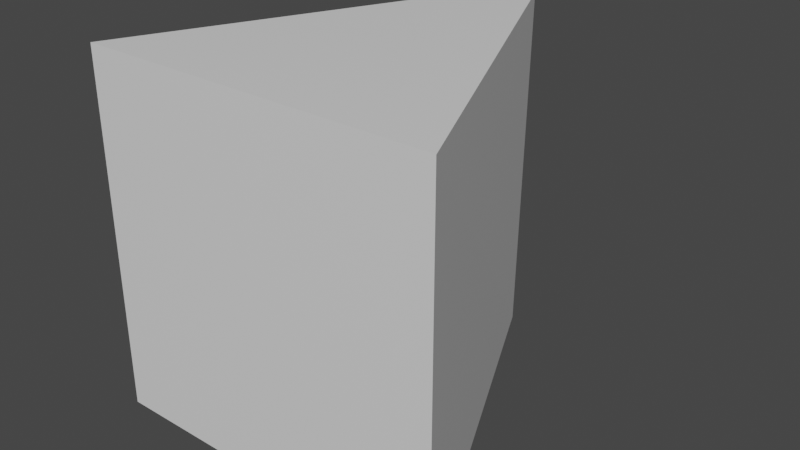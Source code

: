 # Source: Triangle_obstacle.blend  (saved by Blender 2.90.8; exported with 4.5.12 LTS)
import bpy
from mathutils import Matrix  # noqa: F401  (used for matrix-valued properties, if any)

bpy.ops.wm.read_factory_settings(use_empty=True)
scene = bpy.context.scene
scene.name = 'Scene'

# ---- collections
col_collection = bpy.data.collections.new('Collection'); scene.collection.children.link(col_collection)

# ---- materials (node trees are filled in below, after node groups)
mat_material = bpy.data.materials.new('Material')
mat_material.alpha_threshold = 0.0
mat_material.use_transparent_shadow = False
mat_material.line_color = (0.0, 0.0, 0.0, 1.0)

# ---- material node trees
mat_material.use_nodes = True; mat_material.node_tree.nodes.clear()
_N = mat_material.node_tree.nodes; _L = mat_material.node_tree.links
n0 = _N.new('ShaderNodeOutputMaterial'); n0.name = 'Material Output'; n0.location = (300, 300)
n1 = _N.new('ShaderNodeBsdfPrincipled'); n1.name = 'Principled BSDF'; n1.location = (10, 300)
n1.distribution = 'GGX'
n1.subsurface_method = 'BURLEY'
n1.inputs[2].default_value = 0.4
n1.inputs[3].default_value = 1.45
n1.inputs[27].default_value = (0.0, 0.0, 0.0, 1.0)
n1.inputs[28].default_value = 1.0
_L.new(n1.outputs[0], n0.inputs[0])
n0.is_active_output = True

# ---- world
world_world = bpy.data.worlds.new('World'); scene.world = world_world
world_world.use_nodes = True; world_world.node_tree.nodes.clear()
_N = world_world.node_tree.nodes; _L = world_world.node_tree.links
n0 = _N.new('ShaderNodeOutputWorld'); n0.name = 'World Output'; n0.location = (300, 300)
n1 = _N.new('ShaderNodeBackground'); n1.name = 'Background'; n1.location = (10, 300)
n1.inputs[0].default_value = (0.05088, 0.05088, 0.05088, 1.0)
_L.new(n1.outputs[0], n0.inputs[0])
n0.is_active_output = True
world_world.color = (0.05088, 0.05088, 0.05088)
world_world.use_sun_shadow = False
world_world.sun_shadow_jitter_overblur = 0.0

# ---- meshes
me_cube = bpy.data.meshes.new('Cube')
me_cube.from_pydata([(0.08604, 1.0, 1.0), (0.05432, 1.0, -1.0), (1.0, -1.0, 1.0), (1.0, -1.0, -1.0), (-0.08604, 1.0, 1.0), (-0.05432, 1.0, -1.0), (-1.0, -1.0, 1.0), (-1.0, -1.0, -1.0)], [], [(0, 4, 6, 2), (3, 2, 6, 7), (7, 6, 4, 5), (5, 1, 3, 7), (1, 0, 2, 3), (5, 4, 0, 1)])
_uv = me_cube.uv_layers.new(name='UVMap')
_uv.uv.foreach_set('vector', [0.625, 0.5, 0.875, 0.5, 0.875, 0.75, 0.625, 0.75, 0.375, 0.75, 0.625, 0.75, 0.625, 1.0, 0.375, 1.0, 0.375, 0.0, 0.625, 0.0, 0.625, 0.25, 0.375, 0.25, 0.125, 0.5, 0.375, 0.5, 0.375, 0.75, 0.125, 0.75, 0.375, 0.5, 0.625, 0.5, 0.625, 0.75, 0.375, 0.75, 0.375, 0.25, 0.625, 0.25, 0.625, 0.5, 0.375, 0.5])
me_cube.materials.append(mat_material)
me_cube.use_remesh_preserve_volume = False
me_cube.use_remesh_preserve_attributes = False
me_cube.use_mirror_vertex_groups = False
me_cube.update()

# ---- objects
ob_cube = bpy.data.objects.new('Cube', me_cube)

# ---- transforms, parenting, visibility, modifiers, constraints
ob_cube.location = (0.0, 0.0, 0.0)
ob_cube.lock_rotations_4d = False
ob_cube.empty_display_type = 'ARROWS'
ob_cube.lineart.crease_threshold = 0.0

# ---- collection membership
col_collection.objects.link(ob_cube)

# ---- scene / render settings (as saved in the file)
scene.frame_start = 1; scene.frame_end = 250; scene.frame_set(1)
scene.render.engine = 'BLENDER_EEVEE_NEXT'
scene.cycles.use_denoising = False
scene.cycles.samples = 128
scene.cycles.sampling_pattern = 'TABULATED_SOBOL'
scene.cycles.use_adaptive_sampling = False
scene.cycles.use_light_tree = False
scene.view_settings.view_transform = 'Filmic'
bpy.context.view_layer.update()

# ---- added for rendering (the .blend has no active camera and no usable light): camera, sun
cam_auto = bpy.data.cameras.new('AutoCamera')
cam_auto.lens = 50.0
cam_auto.sensor_width = 36.0
cam_auto.clip_end = 1000.0
ob_auto_camera = bpy.data.objects.new('AutoCamera', cam_auto)
scene.collection.objects.link(ob_auto_camera)
ob_auto_camera.location = (3.20507, -3.84609, 2.56406)
ob_auto_camera.rotation_euler = (1.09748, -7.21219e-08, 0.694738)
scene.camera = ob_auto_camera
light_auto_sun = bpy.data.lights.new('AutoSun', 'SUN')
light_auto_sun.energy = 3.0
light_auto_sun.angle = 0.0523599
ob_auto_sun = bpy.data.objects.new('AutoSun', light_auto_sun)
scene.collection.objects.link(ob_auto_sun)
ob_auto_sun.rotation_euler = (0.872665, 0.174533, 0.523599)
bpy.context.view_layer.update()
